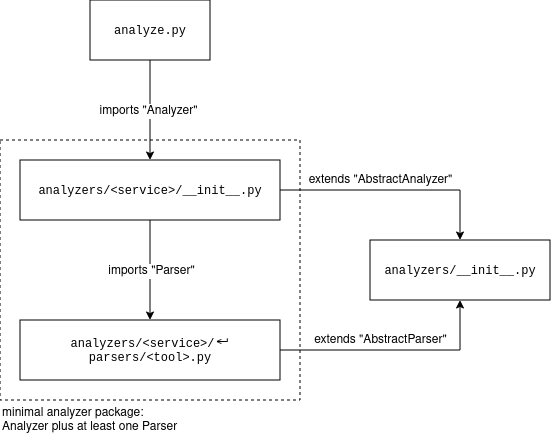

The diagram above was exported from draw.io. Its source (the exported page's mxGraphModel, read from the mxfile embedded in the PNG):
<mxGraphModel dx="815" dy="1031" grid="1" gridSize="10" guides="1" tooltips="1" connect="1" arrows="1" fold="1" page="1" pageScale="1" pageWidth="827" pageHeight="1169" math="0" shadow="0">
  <root>
    <mxCell id="WIyWlLk6GJQsqaUBKTNV-0" />
    <mxCell id="WIyWlLk6GJQsqaUBKTNV-1" parent="WIyWlLk6GJQsqaUBKTNV-0" />
    <mxCell id="MIrl1xzDkNPtH5zAWvvw-16" parent="WIyWlLk6GJQsqaUBKTNV-1" style="rounded=0;whiteSpace=wrap;html=1;fillColor=none;dashed=1;" value="" vertex="1">
      <mxGeometry height="260" width="300" x="100" y="220" as="geometry" />
    </mxCell>
    <mxCell id="MIrl1xzDkNPtH5zAWvvw-6" edge="1" parent="WIyWlLk6GJQsqaUBKTNV-1" source="MIrl1xzDkNPtH5zAWvvw-2" style="edgeStyle=orthogonalEdgeStyle;rounded=0;orthogonalLoop=1;jettySize=auto;html=1;exitX=0.5;exitY=1;exitDx=0;exitDy=0;entryX=0.5;entryY=0;entryDx=0;entryDy=0;" target="MIrl1xzDkNPtH5zAWvvw-5">
      <mxGeometry relative="1" as="geometry" />
    </mxCell>
    <mxCell id="MIrl1xzDkNPtH5zAWvvw-10" connectable="0" parent="MIrl1xzDkNPtH5zAWvvw-6" style="edgeLabel;html=1;align=center;verticalAlign=middle;resizable=0;points=[];fontSize=12;" value="imports &quot;Analyzer&quot;" vertex="1">
      <mxGeometry relative="1" x="0.02" y="-2" as="geometry">
        <mxPoint as="offset" />
      </mxGeometry>
    </mxCell>
    <mxCell id="MIrl1xzDkNPtH5zAWvvw-2" parent="WIyWlLk6GJQsqaUBKTNV-1" style="rounded=0;whiteSpace=wrap;html=1;fontFamily=Courier New;" value="&lt;div&gt;analyze.py&lt;br&gt;&lt;/div&gt;" vertex="1">
      <mxGeometry height="60" width="120" x="190" y="80" as="geometry" />
    </mxCell>
    <mxCell id="MIrl1xzDkNPtH5zAWvvw-8" edge="1" parent="WIyWlLk6GJQsqaUBKTNV-1" source="MIrl1xzDkNPtH5zAWvvw-5" style="edgeStyle=orthogonalEdgeStyle;rounded=0;orthogonalLoop=1;jettySize=auto;html=1;exitX=0.5;exitY=1;exitDx=0;exitDy=0;entryX=0.5;entryY=0;entryDx=0;entryDy=0;" target="MIrl1xzDkNPtH5zAWvvw-7">
      <mxGeometry relative="1" as="geometry" />
    </mxCell>
    <mxCell id="MIrl1xzDkNPtH5zAWvvw-9" connectable="0" parent="MIrl1xzDkNPtH5zAWvvw-8" style="edgeLabel;html=1;align=center;verticalAlign=middle;resizable=0;points=[];fontSize=12;" value="imports &quot;Parser&quot;" vertex="1">
      <mxGeometry relative="1" x="0.02" y="1" as="geometry">
        <mxPoint as="offset" />
      </mxGeometry>
    </mxCell>
    <mxCell id="MIrl1xzDkNPtH5zAWvvw-12" edge="1" parent="WIyWlLk6GJQsqaUBKTNV-1" source="MIrl1xzDkNPtH5zAWvvw-5" style="edgeStyle=orthogonalEdgeStyle;rounded=0;orthogonalLoop=1;jettySize=auto;html=1;exitX=1;exitY=0.5;exitDx=0;exitDy=0;entryX=0.5;entryY=0;entryDx=0;entryDy=0;" target="MIrl1xzDkNPtH5zAWvvw-11">
      <mxGeometry relative="1" as="geometry" />
    </mxCell>
    <mxCell id="MIrl1xzDkNPtH5zAWvvw-14" connectable="0" parent="MIrl1xzDkNPtH5zAWvvw-12" style="edgeLabel;html=1;align=center;verticalAlign=middle;resizable=0;points=[];fontSize=12;labelBackgroundColor=default;" value="extends &quot;AbstractAnalyzer&quot;" vertex="1">
      <mxGeometry relative="1" x="-0.2087" y="-2" as="geometry">
        <mxPoint x="9" y="-12" as="offset" />
      </mxGeometry>
    </mxCell>
    <mxCell id="MIrl1xzDkNPtH5zAWvvw-5" parent="WIyWlLk6GJQsqaUBKTNV-1" style="rounded=0;whiteSpace=wrap;html=1;fontFamily=Courier New;" value="&lt;div&gt;analyzers/&amp;lt;service&amp;gt;/__init__.py&lt;/div&gt;" vertex="1">
      <mxGeometry height="60" width="260" x="120" y="240" as="geometry" />
    </mxCell>
    <mxCell id="MIrl1xzDkNPtH5zAWvvw-13" edge="1" parent="WIyWlLk6GJQsqaUBKTNV-1" source="MIrl1xzDkNPtH5zAWvvw-7" style="edgeStyle=orthogonalEdgeStyle;rounded=0;orthogonalLoop=1;jettySize=auto;html=1;exitX=1;exitY=0.5;exitDx=0;exitDy=0;entryX=0.5;entryY=1;entryDx=0;entryDy=0;" target="MIrl1xzDkNPtH5zAWvvw-11">
      <mxGeometry relative="1" as="geometry" />
    </mxCell>
    <mxCell id="MIrl1xzDkNPtH5zAWvvw-15" connectable="0" parent="MIrl1xzDkNPtH5zAWvvw-13" style="edgeLabel;html=1;align=center;verticalAlign=middle;resizable=0;points=[];fontSize=12;labelBackgroundColor=default;" value="extends &quot;AbstractParser&quot;" vertex="1">
      <mxGeometry relative="1" x="-0.2261" y="-1" as="geometry">
        <mxPoint x="11" y="-11" as="offset" />
      </mxGeometry>
    </mxCell>
    <mxCell id="MIrl1xzDkNPtH5zAWvvw-7" parent="WIyWlLk6GJQsqaUBKTNV-1" style="rounded=0;whiteSpace=wrap;html=1;fontFamily=Courier New;" value="&lt;div&gt;analyzers/&amp;lt;service&amp;gt;/&lt;span style=&quot;font-size:125%;line-height:1em&quot;&gt;↵&lt;/span&gt;&lt;/div&gt;&lt;div&gt;parsers/&amp;lt;tool&amp;gt;.py&lt;/div&gt;" vertex="1">
      <mxGeometry height="60" width="260" x="120" y="400" as="geometry" />
    </mxCell>
    <mxCell id="MIrl1xzDkNPtH5zAWvvw-11" parent="WIyWlLk6GJQsqaUBKTNV-1" style="rounded=0;whiteSpace=wrap;html=1;fontFamily=Courier New;" value="&lt;div&gt;analyzers/__init__.py&lt;br&gt;&lt;/div&gt;" vertex="1">
      <mxGeometry height="60" width="180" x="470" y="320" as="geometry" />
    </mxCell>
    <mxCell id="MIrl1xzDkNPtH5zAWvvw-17" parent="WIyWlLk6GJQsqaUBKTNV-1" style="text;html=1;align=left;verticalAlign=middle;whiteSpace=wrap;rounded=0;fillColor=none;" value="&lt;div align=&quot;left&quot;&gt;minimal analyzer package:&lt;/div&gt;&lt;div align=&quot;left&quot;&gt;Analyzer plus at least one Parser&lt;br&gt;&lt;/div&gt;" vertex="1">
      <mxGeometry height="40" width="190" x="100" y="480" as="geometry" />
    </mxCell>
  </root>
</mxGraphModel>